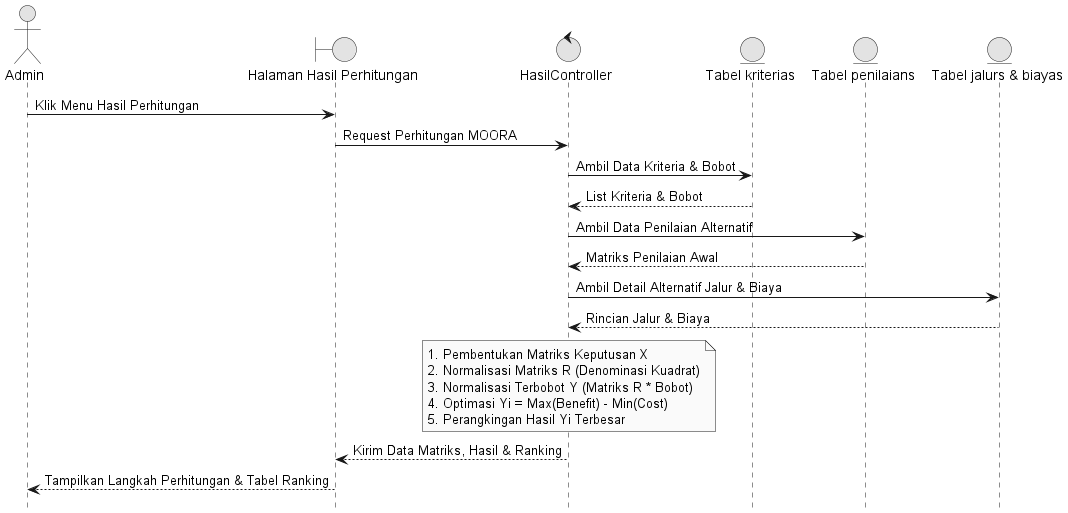

The diagram above was rendered by PlantUML. Its source (embedded in the PNG):
@startuml
skinparam monochrome true
skinparam shadowing false
hide footbox

actor Admin
boundary "Halaman Hasil Perhitungan" as HalamanHasil
control HasilController as Controller
entity "Tabel kriterias" as TabelKriteria
entity "Tabel penilaians" as TabelPenilaian
entity "Tabel jalurs & biayas" as TabelJalurBiaya

Admin -> HalamanHasil : Klik Menu Hasil Perhitungan
HalamanHasil -> Controller : Request Perhitungan MOORA
Controller -> TabelKriteria : Ambil Data Kriteria & Bobot
TabelKriteria --> Controller : List Kriteria & Bobot
Controller -> TabelPenilaian : Ambil Data Penilaian Alternatif
TabelPenilaian --> Controller : Matriks Penilaian Awal
Controller -> TabelJalurBiaya : Ambil Detail Alternatif Jalur & Biaya
TabelJalurBiaya --> Controller : Rincian Jalur & Biaya

note over Controller
  1. Pembentukan Matriks Keputusan X
  2. Normalisasi Matriks R (Denominasi Kuadrat)
  3. Normalisasi Terbobot Y (Matriks R * Bobot)
  4. Optimasi Yi = Max(Benefit) - Min(Cost)
  5. Perangkingan Hasil Yi Terbesar
end note

Controller --> HalamanHasil : Kirim Data Matriks, Hasil & Ranking
HalamanHasil --> Admin : Tampilkan Langkah Perhitungan & Tabel Ranking
@endum